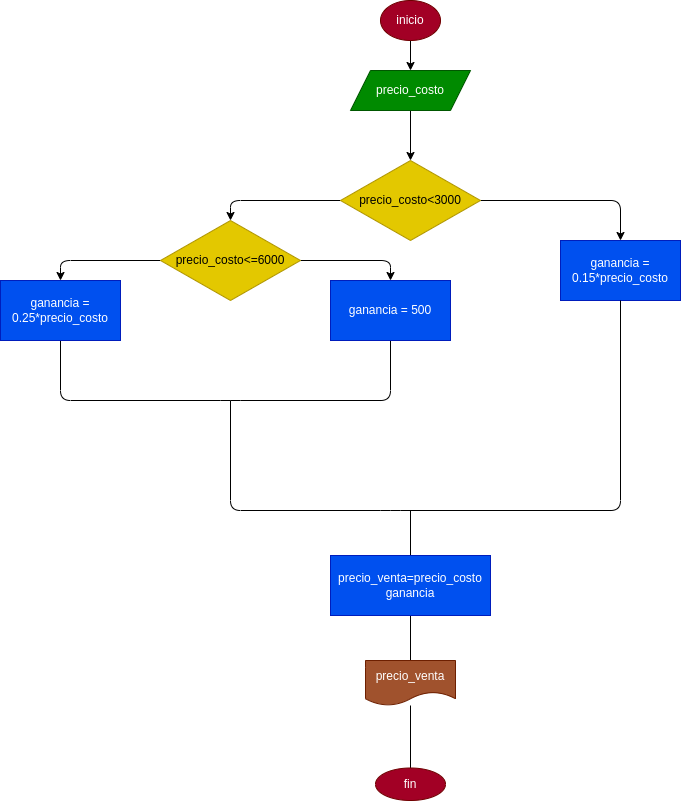

The diagram above was exported from draw.io. Its source (the exported page's mxGraphModel, read from the mxfile embedded in the PNG):
<mxGraphModel dx="1489" dy="407" grid="1" gridSize="10" guides="1" tooltips="1" connect="1" arrows="1" fold="1" page="1" pageScale="1" pageWidth="827" pageHeight="1169" math="0" shadow="0">
  <root>
    <mxCell id="0" />
    <mxCell id="1" parent="0" />
    <mxCell id="4" value="" style="edgeStyle=none;html=1;" edge="1" parent="1" source="2" target="3">
      <mxGeometry relative="1" as="geometry" />
    </mxCell>
    <mxCell id="2" value="inicio" style="ellipse;whiteSpace=wrap;html=1;fillColor=#a20025;fontColor=#ffffff;strokeColor=#6F0000;" vertex="1" parent="1">
      <mxGeometry x="310" y="30" width="60" height="40" as="geometry" />
    </mxCell>
    <mxCell id="6" value="" style="edgeStyle=none;html=1;" edge="1" parent="1" source="3" target="5">
      <mxGeometry relative="1" as="geometry" />
    </mxCell>
    <mxCell id="3" value="precio_costo" style="shape=parallelogram;perimeter=parallelogramPerimeter;whiteSpace=wrap;html=1;fixedSize=1;fillColor=#008a00;fontColor=#ffffff;strokeColor=#005700;" vertex="1" parent="1">
      <mxGeometry x="280" y="100" width="120" height="40" as="geometry" />
    </mxCell>
    <mxCell id="8" value="" style="edgeStyle=none;html=1;" edge="1" parent="1" source="5" target="7">
      <mxGeometry relative="1" as="geometry">
        <Array as="points">
          <mxPoint x="550" y="230" />
        </Array>
      </mxGeometry>
    </mxCell>
    <mxCell id="10" value="" style="edgeStyle=none;html=1;" edge="1" parent="1" source="5" target="9">
      <mxGeometry relative="1" as="geometry">
        <Array as="points">
          <mxPoint x="160" y="230" />
        </Array>
      </mxGeometry>
    </mxCell>
    <mxCell id="5" value="precio_costo&amp;lt;3000" style="rhombus;whiteSpace=wrap;html=1;fillColor=#e3c800;fontColor=#000000;strokeColor=#B09500;" vertex="1" parent="1">
      <mxGeometry x="270" y="190" width="140" height="80" as="geometry" />
    </mxCell>
    <mxCell id="7" value="ganancia = 0.15*precio_costo" style="whiteSpace=wrap;html=1;fillColor=#0050ef;fontColor=#ffffff;strokeColor=#001DBC;" vertex="1" parent="1">
      <mxGeometry x="490" y="270" width="120" height="60" as="geometry" />
    </mxCell>
    <mxCell id="14" value="" style="edgeStyle=none;html=1;" edge="1" parent="1" source="9" target="12">
      <mxGeometry relative="1" as="geometry">
        <Array as="points">
          <mxPoint x="320" y="290" />
        </Array>
      </mxGeometry>
    </mxCell>
    <mxCell id="16" value="" style="edgeStyle=none;html=1;" edge="1" parent="1" source="9" target="15">
      <mxGeometry relative="1" as="geometry">
        <Array as="points">
          <mxPoint x="-10" y="290" />
        </Array>
      </mxGeometry>
    </mxCell>
    <mxCell id="9" value="precio_costo&amp;lt;=6000" style="rhombus;whiteSpace=wrap;html=1;fillColor=#e3c800;fontColor=#000000;strokeColor=#B09500;" vertex="1" parent="1">
      <mxGeometry x="90" y="250" width="140" height="80" as="geometry" />
    </mxCell>
    <mxCell id="17" style="edgeStyle=none;html=1;entryX=0.5;entryY=1;entryDx=0;entryDy=0;endArrow=none;endFill=0;" edge="1" parent="1" source="12" target="15">
      <mxGeometry relative="1" as="geometry">
        <Array as="points">
          <mxPoint x="320" y="430" />
          <mxPoint x="160" y="430" />
          <mxPoint x="-10" y="430" />
        </Array>
      </mxGeometry>
    </mxCell>
    <mxCell id="12" value="ganancia = 500" style="rounded=0;whiteSpace=wrap;html=1;fillColor=#0050ef;fontColor=#ffffff;strokeColor=#001DBC;" vertex="1" parent="1">
      <mxGeometry x="260" y="310" width="120" height="60" as="geometry" />
    </mxCell>
    <mxCell id="15" value="ganancia = 0.25*precio_costo" style="whiteSpace=wrap;html=1;fillColor=#0050ef;fontColor=#ffffff;strokeColor=#001DBC;" vertex="1" parent="1">
      <mxGeometry x="-70" y="310" width="120" height="60" as="geometry" />
    </mxCell>
    <mxCell id="18" value="" style="endArrow=none;html=1;entryX=0.5;entryY=1;entryDx=0;entryDy=0;" edge="1" parent="1" target="7">
      <mxGeometry width="50" height="50" relative="1" as="geometry">
        <mxPoint x="160" y="430" as="sourcePoint" />
        <mxPoint x="590" y="540" as="targetPoint" />
        <Array as="points">
          <mxPoint x="160" y="540" />
          <mxPoint x="320" y="540" />
          <mxPoint x="550" y="540" />
        </Array>
      </mxGeometry>
    </mxCell>
    <mxCell id="20" style="edgeStyle=none;html=1;endArrow=none;endFill=0;" edge="1" parent="1" source="19">
      <mxGeometry relative="1" as="geometry">
        <mxPoint x="340" y="540" as="targetPoint" />
      </mxGeometry>
    </mxCell>
    <mxCell id="22" value="" style="edgeStyle=none;html=1;endArrow=none;endFill=0;" edge="1" parent="1" source="19" target="21">
      <mxGeometry relative="1" as="geometry" />
    </mxCell>
    <mxCell id="19" value="precio_venta=precio_costo ganancia" style="rounded=0;whiteSpace=wrap;html=1;fillColor=#0050ef;fontColor=#ffffff;strokeColor=#001DBC;" vertex="1" parent="1">
      <mxGeometry x="260" y="585" width="160" height="60" as="geometry" />
    </mxCell>
    <mxCell id="24" value="" style="edgeStyle=none;html=1;endArrow=none;endFill=0;" edge="1" parent="1" source="21" target="23">
      <mxGeometry relative="1" as="geometry" />
    </mxCell>
    <mxCell id="21" value="precio_venta" style="shape=document;whiteSpace=wrap;html=1;boundedLbl=1;rounded=0;fillColor=#a0522d;fontColor=#ffffff;strokeColor=#6D1F00;" vertex="1" parent="1">
      <mxGeometry x="295" y="690" width="90" height="45" as="geometry" />
    </mxCell>
    <mxCell id="23" value="fin" style="ellipse;whiteSpace=wrap;html=1;rounded=0;fillColor=#a20025;fontColor=#ffffff;strokeColor=#6F0000;" vertex="1" parent="1">
      <mxGeometry x="305" y="797.5" width="70" height="32.5" as="geometry" />
    </mxCell>
  </root>
</mxGraphModel>